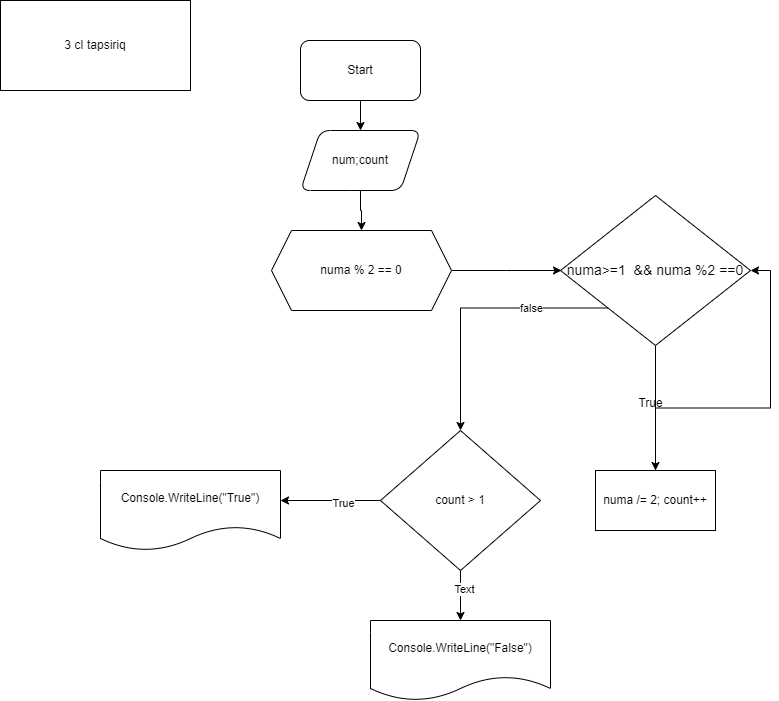

The diagram above was exported from draw.io. Its source (the exported page's mxGraphModel, read from the mxfile embedded in the PNG):
<mxGraphModel dx="1050" dy="566" grid="1" gridSize="10" guides="1" tooltips="1" connect="1" arrows="1" fold="1" page="1" pageScale="1" pageWidth="850" pageHeight="1100" math="0" shadow="0">
  <root>
    <mxCell id="0" />
    <mxCell id="1" parent="0" />
    <mxCell id="2FcRgZdVywDokZ6-7NJu-1" value="3 cI tapsiriq" style="rounded=0;whiteSpace=wrap;html=1;" vertex="1" parent="1">
      <mxGeometry x="50" y="10" width="190" height="90" as="geometry" />
    </mxCell>
    <mxCell id="2FcRgZdVywDokZ6-7NJu-4" value="" style="edgeStyle=orthogonalEdgeStyle;rounded=0;orthogonalLoop=1;jettySize=auto;html=1;" edge="1" parent="1" source="2FcRgZdVywDokZ6-7NJu-2" target="2FcRgZdVywDokZ6-7NJu-3">
      <mxGeometry relative="1" as="geometry" />
    </mxCell>
    <mxCell id="2FcRgZdVywDokZ6-7NJu-2" value="Start" style="rounded=1;whiteSpace=wrap;html=1;" vertex="1" parent="1">
      <mxGeometry x="350" y="50" width="120" height="60" as="geometry" />
    </mxCell>
    <mxCell id="2FcRgZdVywDokZ6-7NJu-7" value="" style="edgeStyle=orthogonalEdgeStyle;rounded=0;orthogonalLoop=1;jettySize=auto;html=1;" edge="1" parent="1" source="2FcRgZdVywDokZ6-7NJu-3" target="2FcRgZdVywDokZ6-7NJu-5">
      <mxGeometry relative="1" as="geometry" />
    </mxCell>
    <mxCell id="2FcRgZdVywDokZ6-7NJu-3" value="num;count" style="shape=parallelogram;perimeter=parallelogramPerimeter;whiteSpace=wrap;html=1;fixedSize=1;rounded=1;" vertex="1" parent="1">
      <mxGeometry x="350" y="140" width="120" height="60" as="geometry" />
    </mxCell>
    <mxCell id="2FcRgZdVywDokZ6-7NJu-9" value="" style="edgeStyle=orthogonalEdgeStyle;rounded=0;orthogonalLoop=1;jettySize=auto;html=1;" edge="1" parent="1" source="2FcRgZdVywDokZ6-7NJu-5">
      <mxGeometry relative="1" as="geometry">
        <mxPoint x="611" y="280" as="targetPoint" />
      </mxGeometry>
    </mxCell>
    <mxCell id="2FcRgZdVywDokZ6-7NJu-5" value="numa % 2 == 0" style="shape=hexagon;perimeter=hexagonPerimeter2;whiteSpace=wrap;html=1;fixedSize=1;" vertex="1" parent="1">
      <mxGeometry x="321" y="240" width="180" height="80" as="geometry" />
    </mxCell>
    <mxCell id="2FcRgZdVywDokZ6-7NJu-12" value="" style="edgeStyle=orthogonalEdgeStyle;rounded=0;orthogonalLoop=1;jettySize=auto;html=1;" edge="1" parent="1" source="2FcRgZdVywDokZ6-7NJu-10" target="2FcRgZdVywDokZ6-7NJu-11">
      <mxGeometry relative="1" as="geometry" />
    </mxCell>
    <mxCell id="2FcRgZdVywDokZ6-7NJu-16" style="edgeStyle=orthogonalEdgeStyle;rounded=0;orthogonalLoop=1;jettySize=auto;html=1;exitX=0;exitY=1;exitDx=0;exitDy=0;" edge="1" parent="1" source="2FcRgZdVywDokZ6-7NJu-10" target="2FcRgZdVywDokZ6-7NJu-13">
      <mxGeometry relative="1" as="geometry" />
    </mxCell>
    <mxCell id="2FcRgZdVywDokZ6-7NJu-19" value="false" style="edgeLabel;html=1;align=center;verticalAlign=middle;resizable=0;points=[];" vertex="1" connectable="0" parent="2FcRgZdVywDokZ6-7NJu-16">
      <mxGeometry x="-0.4319" relative="1" as="geometry">
        <mxPoint as="offset" />
      </mxGeometry>
    </mxCell>
    <mxCell id="2FcRgZdVywDokZ6-7NJu-10" value="&lt;font style=&quot;font-size: 14px;&quot;&gt;numa&amp;gt;=1&amp;nbsp; &amp;amp;&amp;amp; numa %2 ==0&lt;/font&gt;" style="rhombus;whiteSpace=wrap;html=1;" vertex="1" parent="1">
      <mxGeometry x="610" y="205" width="190" height="150" as="geometry" />
    </mxCell>
    <mxCell id="2FcRgZdVywDokZ6-7NJu-20" style="edgeStyle=orthogonalEdgeStyle;rounded=0;orthogonalLoop=1;jettySize=auto;html=1;entryX=1;entryY=0.5;entryDx=0;entryDy=0;" edge="1" parent="1" source="2FcRgZdVywDokZ6-7NJu-11" target="2FcRgZdVywDokZ6-7NJu-10">
      <mxGeometry relative="1" as="geometry" />
    </mxCell>
    <mxCell id="2FcRgZdVywDokZ6-7NJu-11" value="numa /= 2;&amp;nbsp;count++" style="whiteSpace=wrap;html=1;" vertex="1" parent="1">
      <mxGeometry x="645" y="480" width="120" height="60" as="geometry" />
    </mxCell>
    <mxCell id="2FcRgZdVywDokZ6-7NJu-22" value="" style="edgeStyle=orthogonalEdgeStyle;rounded=0;orthogonalLoop=1;jettySize=auto;html=1;" edge="1" parent="1" source="2FcRgZdVywDokZ6-7NJu-13">
      <mxGeometry relative="1" as="geometry">
        <mxPoint x="330" y="510" as="targetPoint" />
      </mxGeometry>
    </mxCell>
    <mxCell id="2FcRgZdVywDokZ6-7NJu-26" value="True" style="edgeLabel;html=1;align=center;verticalAlign=middle;resizable=0;points=[];" vertex="1" connectable="0" parent="2FcRgZdVywDokZ6-7NJu-22">
      <mxGeometry x="-0.2398" y="2" relative="1" as="geometry">
        <mxPoint as="offset" />
      </mxGeometry>
    </mxCell>
    <mxCell id="2FcRgZdVywDokZ6-7NJu-25" value="" style="edgeStyle=orthogonalEdgeStyle;rounded=0;orthogonalLoop=1;jettySize=auto;html=1;" edge="1" parent="1" source="2FcRgZdVywDokZ6-7NJu-13" target="2FcRgZdVywDokZ6-7NJu-24">
      <mxGeometry relative="1" as="geometry" />
    </mxCell>
    <mxCell id="2FcRgZdVywDokZ6-7NJu-27" value="Text" style="edgeLabel;html=1;align=center;verticalAlign=middle;resizable=0;points=[];" vertex="1" connectable="0" parent="2FcRgZdVywDokZ6-7NJu-25">
      <mxGeometry x="-0.272" y="3" relative="1" as="geometry">
        <mxPoint as="offset" />
      </mxGeometry>
    </mxCell>
    <mxCell id="2FcRgZdVywDokZ6-7NJu-13" value="count &amp;gt; 1" style="rhombus;whiteSpace=wrap;html=1;" vertex="1" parent="1">
      <mxGeometry x="430" y="440" width="160" height="140" as="geometry" />
    </mxCell>
    <mxCell id="2FcRgZdVywDokZ6-7NJu-18" value="True" style="text;html=1;align=center;verticalAlign=middle;resizable=0;points=[];autosize=1;strokeColor=none;fillColor=none;" vertex="1" parent="1">
      <mxGeometry x="675" y="398" width="50" height="30" as="geometry" />
    </mxCell>
    <mxCell id="2FcRgZdVywDokZ6-7NJu-23" value="Console.WriteLine(&quot;True&quot;)" style="shape=document;whiteSpace=wrap;html=1;boundedLbl=1;" vertex="1" parent="1">
      <mxGeometry x="150" y="480" width="180" height="80" as="geometry" />
    </mxCell>
    <mxCell id="2FcRgZdVywDokZ6-7NJu-24" value="Console.WriteLine(&quot;False&quot;)" style="shape=document;whiteSpace=wrap;html=1;boundedLbl=1;" vertex="1" parent="1">
      <mxGeometry x="420" y="630" width="180" height="80" as="geometry" />
    </mxCell>
  </root>
</mxGraphModel>